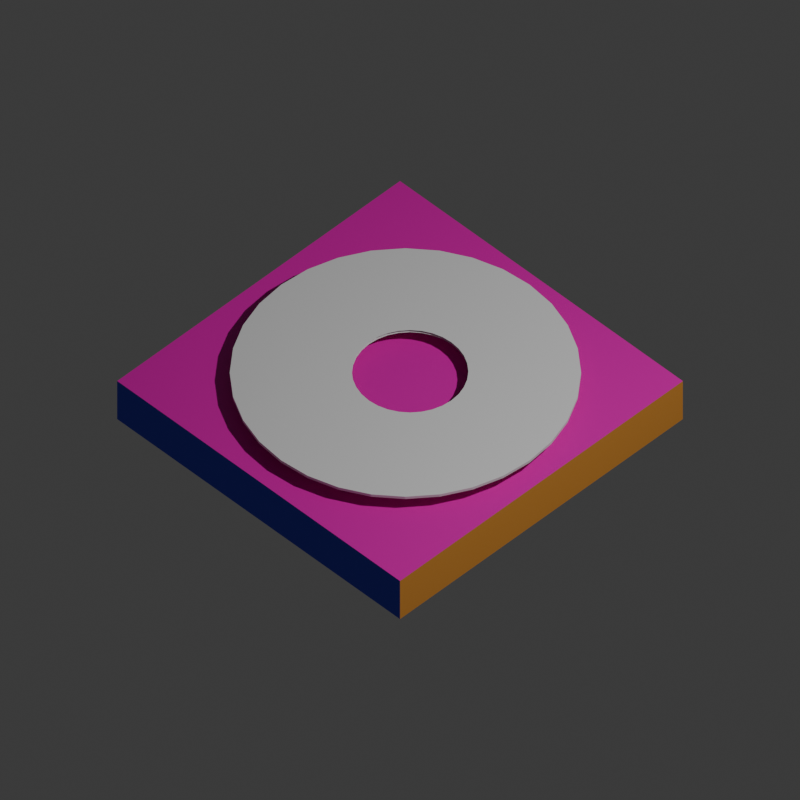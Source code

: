 # Source: logo.blend  (saved by Blender 4.1.24; exported with 4.5.12 LTS)
import bpy
from mathutils import Matrix  # noqa: F401  (used for matrix-valued properties, if any)

bpy.ops.wm.read_factory_settings(use_empty=True)
scene = bpy.context.scene
scene.name = 'Scene'

# ---- collections
col_collection = bpy.data.collections.new('Collection'); scene.collection.children.link(col_collection)

# ---- materials (node trees are filled in below, after node groups)
mat_outer = bpy.data.materials.new('outer')
mat_outer.alpha_threshold = 0.0
mat_outer.use_transparent_shadow = False
mat_outer.diffuse_color = (0.05274, 0.02169, 0.1348, 1.0)
mat_outer.roughness = 0.5
mat_outer.line_color = (0.0, 0.0, 0.0, 1.0)
mat_top = bpy.data.materials.new('top')
mat_top.diffuse_color = (0.5412, 1.0, 0.5986, 1.0)
mat_left = bpy.data.materials.new('left')
mat_left.diffuse_color = (0.1991, 0.03915, 0.2037, 1.0)
mat_shine = bpy.data.materials.new('shine')
mat_disk = bpy.data.materials.new('disk')
mat_disk.diffuse_color = (0.4121, 0.4121, 0.4121, 1.0)

# ---- material node trees
mat_outer.use_nodes = True; mat_outer.node_tree.nodes.clear()
_N = mat_outer.node_tree.nodes; _L = mat_outer.node_tree.links
n0 = _N.new('ShaderNodeOutputMaterial'); n0.name = 'Material Output'; n0.location = (300, 300)
n1 = _N.new('ShaderNodeBsdfPrincipled'); n1.name = 'Principled BSDF'; n1.location = (10, 300)
n1.inputs[0].default_value = (0.8001, 0.0, 0.4527, 1.0)
n1.inputs[3].default_value = 1.45
_L.new(n1.outputs[0], n0.inputs[0])
n0.is_active_output = True
mat_top.use_nodes = True; mat_top.node_tree.nodes.clear()
_N = mat_top.node_tree.nodes; _L = mat_top.node_tree.links
n0 = _N.new('ShaderNodeBsdfPrincipled'); n0.name = 'Principled BSDF'; n0.location = (10, 300)
n0.inputs[0].default_value = (0.8002, 0.3311, 0.05457, 1.0)
n1 = _N.new('ShaderNodeOutputMaterial'); n1.name = 'Material Output'; n1.location = (300, 300)
_L.new(n0.outputs[0], n1.inputs[0])
n1.is_active_output = True
mat_left.use_nodes = True; mat_left.node_tree.nodes.clear()
_N = mat_left.node_tree.nodes; _L = mat_left.node_tree.links
n0 = _N.new('ShaderNodeBsdfPrincipled'); n0.name = 'Principled BSDF'; n0.location = (10, 300)
n0.inputs[0].default_value = (0.0246, 0.03425, 0.8003, 1.0)
n1 = _N.new('ShaderNodeOutputMaterial'); n1.name = 'Material Output'; n1.location = (300, 300)
_L.new(n0.outputs[0], n1.inputs[0])
n1.is_active_output = True
mat_shine.use_nodes = True; mat_shine.node_tree.nodes.clear()
_N = mat_shine.node_tree.nodes; _L = mat_shine.node_tree.links
n0 = _N.new('ShaderNodeBsdfPrincipled'); n0.name = 'Principled BSDF'; n0.location = (10, 300)
n1 = _N.new('ShaderNodeOutputMaterial'); n1.name = 'Material Output'; n1.location = (300, 300)
_L.new(n0.outputs[0], n1.inputs[0])
n1.is_active_output = True
mat_disk.use_nodes = True; mat_disk.node_tree.nodes.clear()
_N = mat_disk.node_tree.nodes; _L = mat_disk.node_tree.links
n0 = _N.new('ShaderNodeBsdfPrincipled'); n0.name = 'Principled BSDF'; n0.location = (10, 300)
n1 = _N.new('ShaderNodeOutputMaterial'); n1.name = 'Material Output'; n1.location = (300, 300)
_L.new(n0.outputs[0], n1.inputs[0])
n1.is_active_output = True

# ---- world
world_world = bpy.data.worlds.new('World'); scene.world = world_world
world_world.use_nodes = True; world_world.node_tree.nodes.clear()
_N = world_world.node_tree.nodes; _L = world_world.node_tree.links
n0 = _N.new('ShaderNodeOutputWorld'); n0.name = 'World Output'; n0.location = (300, 300)
n1 = _N.new('ShaderNodeBackground'); n1.name = 'Background'; n1.location = (10, 300)
n1.inputs[0].default_value = (0.05088, 0.05088, 0.05088, 1.0)
_L.new(n1.outputs[0], n0.inputs[0])
n0.is_active_output = True
world_world.color = (0.05088, 0.05088, 0.05088)
world_world.use_sun_shadow = False
world_world.sun_shadow_jitter_overblur = 0.0

# ---- cameras
cam_camera = bpy.data.cameras.new('Camera')
cam_camera.type = 'ORTHO'
cam_camera.clip_end = 100.0
cam_camera.ortho_scale = 4.0

# ---- lights
light_light = bpy.data.lights.new('Light', 'POINT')
light_light.transmission_factor = 0.0
light_light.energy = 1000.0
light_light.shadow_soft_size = 0.1
light_light.shadow_maximum_resolution = 0.006
light_light.use_absolute_resolution = True

# ---- meshes
me_cube_001 = bpy.data.meshes.new('Cube.001')
me_cube_001.from_pydata([(1.0, 1.0, 1.0), (1.0, 1.0, -1.0), (1.0, -1.0, 1.0), (1.0, -1.0, -1.0), (-1.0, 1.0, 1.0), (-1.0, 1.0, -1.0), (-1.0, -1.0, 1.0), (-1.0, -1.0, -1.0)], [], [(0, 4, 6, 2), (3, 2, 6, 7), (7, 6, 4, 5), (5, 1, 3, 7), (1, 0, 2, 3), (5, 4, 0, 1)])
_uv = me_cube_001.uv_layers.new(name='UVMap')
_uv.uv.foreach_set('vector', [0.625, 0.5, 0.875, 0.5, 0.875, 0.75, 0.625, 0.75, 0.375, 0.75, 0.625, 0.75, 0.625, 1.0, 0.375, 1.0, 0.375, 0.0, 0.625, 0.0, 0.625, 0.25, 0.375, 0.25, 0.125, 0.5, 0.375, 0.5, 0.375, 0.75, 0.125, 0.75, 0.375, 0.5, 0.625, 0.5, 0.625, 0.75, 0.375, 0.75, 0.375, 0.25, 0.625, 0.25, 0.625, 0.5, 0.375, 0.5])
me_cube_001.materials.append(mat_outer)
me_cube_001.use_mirror_vertex_groups = False
me_cube_001.update()
me_cube_004 = bpy.data.meshes.new('Cube.004')
me_cube_004.from_pydata([(1.0, 1.0, 1.0), (1.0, 1.0, -1.0), (1.0, -1.0, 1.0), (1.0, -1.0, -1.0), (-1.0, 1.0, 1.0), (-1.0, 1.0, -1.0), (-1.0, -1.0, 1.0), (-1.0, -1.0, -1.0)], [], [(0, 4, 6, 2), (3, 2, 6, 7), (7, 6, 4, 5), (5, 1, 3, 7), (1, 0, 2, 3), (5, 4, 0, 1)])
me_cube_004.polygons.foreach_set('material_index', [1, 2, 0, 0, 0, 0])
_uv = me_cube_004.uv_layers.new(name='UVMap')
_uv.uv.foreach_set('vector', [0.625, 0.5, 0.875, 0.5, 0.875, 0.75, 0.625, 0.75, 0.375, 0.75, 0.625, 0.75, 0.625, 1.0, 0.375, 1.0, 0.375, 0.0, 0.625, 0.0, 0.625, 0.25, 0.375, 0.25, 0.125, 0.5, 0.375, 0.5, 0.375, 0.75, 0.125, 0.75, 0.375, 0.5, 0.625, 0.5, 0.625, 0.75, 0.375, 0.75, 0.375, 0.25, 0.625, 0.25, 0.625, 0.5, 0.375, 0.5])
me_cube_004.materials.append(mat_outer)
me_cube_004.materials.append(mat_top)
me_cube_004.materials.append(mat_left)
me_cube_004.use_mirror_vertex_groups = False
me_cube_004.update()
me_circle = bpy.data.meshes.new('Circle')
me_circle.from_pydata([(0.0, 1.0, 0.0), (-0.1951, 0.9808, 0.0), (-0.3827, 0.9239, 0.0), (-0.5556, 0.8315, 0.0), (-0.7071, 0.7071, 0.0), (-0.8315, 0.5556, 0.0), (-0.9239, 0.3827, 0.0), (-0.9808, 0.1951, 0.0), (-1.0, 0.0, 0.0), (-0.9808, -0.1951, 0.0), (-0.9239, -0.3827, 0.0), (-0.8315, -0.5556, 0.0), (-0.7071, -0.7071, 0.0), (-0.5556, -0.8315, 0.0), (-0.3827, -0.9239, 0.0), (-0.1951, -0.9808, 0.0), (0.0, -1.0, 0.0), (0.1951, -0.9808, 0.0), (0.3827, -0.9239, 0.0), (0.5556, -0.8315, 0.0), (0.7071, -0.7071, 0.0), (0.8315, -0.5556, 0.0), (0.9239, -0.3827, 0.0), (0.9808, -0.1951, 0.0), (1.0, 0.0, 0.0), (0.9808, 0.1951, 0.0), (0.9239, 0.3827, 0.0), (0.8315, 0.5556, 0.0), (0.7071, 0.7071, 0.0), (0.5556, 0.8315, 0.0), (0.3827, 0.9239, 0.0), (0.1951, 0.9808, 0.0), (-0.1951, 0.9808, 0.01877), (0.0, 1.0, 0.01877), (-0.3827, 0.9239, 0.01877), (-0.5556, 0.8315, 0.01877), (-0.7071, 0.7071, 0.01877), (-0.8315, 0.5556, 0.01877), (-0.9239, 0.3827, 0.01877), (-0.9808, 0.1951, 0.01877), (-1.0, 0.0, 0.01877), (-0.9808, -0.1951, 0.01877), (-0.9239, -0.3827, 0.01877), (-0.8315, -0.5556, 0.01877), (-0.7071, -0.7071, 0.01877), (-0.5556, -0.8315, 0.01877), (-0.3827, -0.9239, 0.01877), (-0.1951, -0.9808, 0.01877), (0.0, -1.0, 0.01877), (0.1951, -0.9808, 0.01877), (0.3827, -0.9239, 0.01877), (0.5556, -0.8315, 0.01877), (0.7071, -0.7071, 0.01877), (0.8315, -0.5556, 0.01877), (0.9239, -0.3827, 0.01877), (0.9808, -0.1951, 0.01877), (1.0, 0.0, 0.01877), (0.9808, 0.1951, 0.01877), (0.9239, 0.3827, 0.01877), (0.8315, 0.5556, 0.01877), (0.7071, 0.7071, 0.01877), (0.5556, 0.8315, 0.01877), (0.3827, 0.9239, 0.01877), (0.1951, 0.9808, 0.01877), (-0.1153, 0.3336, 0.0009688), (0.01169, 0.3589, 0.0009688), (-0.05305, 0.3525, 0.0009688), (0.07643, 0.3525, 0.0009688), (0.1387, 0.3336, 0.0009688), (0.1961, -0.2489, 0.0009688), (0.1387, -0.2796, 0.0009688), (0.1961, 0.3029, 0.0009688), (0.2876, -0.1574, 0.0009688), (0.2876, 0.2114, 0.0009688), (0.3436, 0.02699, 0.0009688), (0.3372, -0.03775, 0.0009688), (0.3372, 0.09173, 0.0009688), (0.3183, 0.154, 0.0009688), (0.2464, -0.2077, 0.0009688), (0.3183, -0.1, 0.0009688), (0.2464, 0.2617, 0.0009688), (-0.3202, 0.02699, 0.0009688), (-0.3138, -0.03775, 0.0009688), (-0.3138, 0.09173, 0.0009688), (-0.2642, -0.1574, 0.0009688), (-0.2642, 0.2114, 0.0009688), (-0.223, -0.2077, 0.0009688), (-0.2949, -0.1, 0.0009688), (-0.2949, 0.154, 0.0009688), (-0.1727, -0.2489, 0.0009688), (-0.1727, 0.3029, 0.0009688), (-0.05305, -0.2985, 0.0009688), (0.07643, -0.2985, 0.0009688), (0.01169, -0.3049, 0.0009688), (-0.1153, -0.2796, 0.0009688), (-0.223, 0.2617, 0.0009688), (-0.3205, 0.02624, 0.0178), (-0.2952, -0.1008, 0.0178), (-0.3141, -0.03851, 0.0178), (-0.3141, 0.09098, 0.0178), (-0.2646, -0.1581, 0.0178), (-0.2646, 0.2106, 0.0178), (-0.2233, -0.2084, 0.0178), (-0.2952, 0.1532, 0.0178), (-0.2233, 0.2609, 0.0178), (-0.1156, 0.3328, 0.0178), (-0.173, -0.2497, 0.0178), (-0.173, 0.3022, 0.0178), (-0.05338, -0.2993, 0.0178), (-0.05338, 0.3517, 0.0178), (-0.1156, -0.2804, 0.0178), (0.07611, -0.2993, 0.0178), (0.01137, -0.3056, 0.0178), (0.01137, 0.3581, 0.0178), (0.1957, 0.3022, 0.0178), (0.1384, -0.2804, 0.0178), (0.1384, 0.3328, 0.0178), (0.1957, -0.2497, 0.0178), (0.07611, 0.3517, 0.0178), (0.2873, -0.1581, 0.0178), (0.246, -0.2084, 0.0178), (0.2873, 0.2106, 0.0178), (0.3432, 0.02624, 0.0178), (0.3369, 0.09098, 0.0178), (0.318, -0.1008, 0.0178), (0.3369, -0.03851, 0.0178), (0.318, 0.1532, 0.0178), (0.246, 0.2609, 0.0178), (-0.9953, -0.04749, 0.01877), (-0.02672, -0.9974, 0.01877), (-0.0246, -0.3021, 0.0178)], [], [(28, 27, 26, 77, 73, 80, 71, 68, 67, 65, 66, 64, 2, 1, 0, 31, 30, 29), (12, 11, 10, 9, 8, 7, 6, 5, 4, 3, 2, 64, 90, 95, 85, 88, 83, 81, 82, 87, 84, 86, 89, 94, 91, 93, 92, 70, 69, 78, 72, 79, 75, 74, 76, 77, 26, 25, 24, 23, 22, 21, 20, 19, 18, 17, 16, 15, 14, 13), (62, 63, 33, 113, 118, 116, 114, 127, 121, 126, 123, 122, 56, 57, 58, 59, 60, 61), (33, 32, 34, 35, 36, 37, 38, 39, 40, 128, 98, 96, 99, 103, 101, 104, 107, 105, 109, 113), (23, 24, 56, 55), (10, 11, 43, 42), (24, 25, 57, 56), (11, 12, 44, 43), (25, 26, 58, 57), (12, 13, 45, 44), (26, 27, 59, 58), (13, 14, 46, 45), (0, 1, 32, 33), (27, 28, 60, 59), (14, 15, 47, 46), (1, 2, 34, 32), (28, 29, 61, 60), (15, 16, 48, 129, 47), (2, 3, 35, 34), (29, 30, 62, 61), (16, 17, 49, 48), (3, 4, 36, 35), (30, 31, 63, 62), (17, 18, 50, 49), (4, 5, 37, 36), (31, 0, 33, 63), (18, 19, 51, 50), (5, 6, 38, 37), (19, 20, 52, 51), (6, 7, 39, 38), (20, 21, 53, 52), (7, 8, 40, 39), (21, 22, 54, 53), (8, 9, 41, 128, 40), (22, 23, 55, 54), (9, 10, 42, 41), (98, 128, 41, 42, 43, 44, 45, 46, 47, 129, 130, 108, 110, 106, 102, 100, 97), (130, 129, 48, 49, 50, 51, 52, 53, 54, 55, 56, 122, 125, 124, 119, 120, 117, 115, 111, 112)])
me_circle.polygons.foreach_set('material_index', [1, 1, 0, 1, 1, 1, 1, 1, 1, 1, 1, 1, 1, 1, 1, 1, 1, 1, 1, 1, 1, 1, 1, 1, 1, 1, 1, 1, 1, 1, 1, 1, 1, 1, 1, 1, 0, 1])
_uv = me_circle.uv_layers.new(name='UVMap')
_uv.uv.foreach_set('vector', [0.0, 0.0, 0.0, 0.0, 0.0, 0.0, 0.0, 0.0, 0.0, 0.0, 0.0, 0.0, 0.0, 0.0, 0.0, 0.0, 0.0, 0.0, 0.0, 0.0, 0.0, 0.0, 0.0, 0.0, 0.0, 0.0, 0.0, 0.0, 0.0, 0.0, 0.0, 0.0, 0.0, 0.0, 0.0, 0.0, 0.0, 0.0, 0.0, 0.0, 0.0, 0.0, 0.0, 0.0, 0.0, 0.0, 0.0, 0.0, 0.0, 0.0, 0.0, 0.0, 0.0, 0.0, 0.0, 0.0, 0.0, 0.0, 0.0, 0.0, 0.0, 0.0, 0.0, 0.0, 0.0, 0.0, 0.0, 0.0, 0.0, 0.0, 0.0, 0.0, 0.0, 0.0, 0.0, 0.0, 0.0, 0.0, 0.0, 0.0, 0.0, 0.0, 0.0, 0.0, 0.0, 0.0, 0.0, 0.0, 0.0, 0.0, 0.0, 0.0, 0.0, 0.0, 0.0, 0.0, 0.0, 0.0, 0.0, 0.0, 0.0, 0.0, 0.0, 0.0, 0.0, 0.0, 0.0, 0.0, 0.0, 0.0, 0.0, 0.0, 0.0, 0.0, 0.0, 0.0, 0.0, 0.0, 0.0, 0.0, 0.0, 0.0, 0.0, 0.0, 0.0, 0.0, 0.0, 0.0, 0.0, 0.0, 0.0, 0.0, 0.0, 0.0, 0.0, 0.0, 0.0, 0.0, 0.0, 0.0, 0.0, 0.0, 0.0, 0.0, 0.0, 0.0, 0.0, 0.0, 0.0, 0.0, 0.0, 0.0, 0.0, 0.0, 0.0, 0.0, 0.0, 0.0, 0.0, 0.0, 0.0, 0.0, 0.0, 0.0, 0.0, 0.0, 0.0, 0.0, 0.0, 0.0, 0.0, 0.0, 0.0, 0.0, 0.0, 0.0, 0.0, 0.0, 0.0, 0.0, 0.0, 0.0, 0.0, 0.0, 0.0, 0.0, 0.0, 0.0, 0.0, 0.0, 0.0, 0.0, 0.0, 0.0, 0.0, 0.0, 0.0, 0.0, 0.0, 0.0, 0.0, 0.0, 0.0, 0.0, 0.0, 0.0, 0.0, 0.0, 0.0, 0.0, 0.0, 0.0, 0.0, 0.0, 0.0, 0.0, 0.0, 0.0, 0.0, 0.0, 0.0, 0.0, 0.0, 0.0, 0.0, 0.0, 0.0, 0.0, 0.0, 0.0, 0.0, 0.0, 0.0, 0.0, 0.0, 0.0, 0.0, 0.0, 0.0, 0.0, 0.0, 0.0, 0.0, 0.0, 0.0, 0.0, 0.0, 0.0, 0.0, 0.0, 0.0, 0.0, 0.0, 0.0, 0.0, 0.0, 0.0, 0.0, 0.0, 0.0, 0.0, 0.0, 0.0, 0.0, 0.0, 0.0, 0.0, 0.0, 0.0, 0.0, 0.0, 0.0, 0.0, 0.0, 0.0, 0.0, 0.0, 0.0, 0.0, 0.0, 0.0, 0.0, 0.0, 0.0, 0.0, 0.0, 0.0, 0.0, 0.0, 0.0, 0.0, 0.0, 0.0, 0.0, 0.0, 0.0, 0.0, 0.0, 0.0, 0.0, 0.0, 0.0, 0.0, 0.0, 0.0, 0.0, 0.0, 0.0, 0.0, 0.0, 0.0, 0.0, 0.0, 0.0, 0.0, 0.0, 0.0, 0.0, 0.0, 0.0, 0.0, 0.0, 0.0, 0.0, 0.0, 0.0, 0.0, 0.0, 0.0, 0.0, 0.0, 0.0, 0.0, 0.0, 0.0, 0.0, 0.0, 0.0, 0.0, 0.0, 0.0, 0.0, 0.0, 0.0, 0.0, 0.0, 0.0, 0.0, 0.0, 0.0, 0.0, 0.0, 0.0, 0.0, 0.0, 0.0, 0.0, 0.0, 0.0, 0.0, 0.0, 0.0, 0.0, 0.0, 0.0, 0.0, 0.0, 0.0, 0.0, 0.0, 0.0, 0.0, 0.0, 0.0, 0.0, 0.0, 0.0, 0.0, 0.0, 0.0, 0.0, 0.0, 0.0, 0.0, 0.0, 0.0, 0.0, 0.0, 0.0, 0.0, 0.0, 0.0, 0.0, 0.0, 0.0, 0.0, 0.0, 0.0, 0.0, 0.0, 0.0, 0.0, 0.0, 0.0, 0.0, 0.0, 0.0, 0.0, 0.0, 0.0, 0.0, 0.0, 0.0, 0.0, 0.0, 0.0, 0.0, 0.0, 0.0, 0.0, 0.0, 0.0, 0.0, 0.0, 0.0, 0.0, 0.0, 0.0, 0.0, 0.0, 0.0, 0.0, 0.0, 0.0, 0.0, 0.0, 0.0, 0.0, 0.0, 0.0, 0.0, 0.0, 0.0, 0.0, 0.0, 0.0, 0.0, 0.0, 0.0, 0.0, 0.0, 0.0, 0.0, 0.0, 0.0, 0.0, 0.0, 0.0, 0.0, 0.0, 0.0, 0.0, 0.0, 0.0, 0.0, 0.0, 0.0, 0.0, 0.0, 0.0, 0.0, 0.0, 0.0, 0.0, 0.0, 0.0, 0.0, 0.0, 0.0, 0.0, 0.0, 0.0, 0.0, 0.0, 0.0, 0.0, 0.0, 0.0, 0.0, 0.0, 0.0, 0.0, 0.0, 0.0, 0.0, 0.0, 0.0, 0.0, 0.0, 0.0, 0.0, 0.0, 0.0, 0.0, 0.0, 0.0, 0.0, 0.0, 0.0, 0.0, 0.0, 0.0, 0.0, 0.0, 0.0, 0.0, 0.0, 0.0, 0.0, 0.0, 0.0, 0.0, 0.0, 0.0, 0.0, 0.0, 0.0, 0.0, 0.0, 0.0, 0.0, 0.0, 0.0, 0.0, 0.0, 0.0, 0.0, 0.0, 0.0, 0.0, 0.0, 0.0, 0.0, 0.0, 0.0, 0.0])
me_circle.materials.append(mat_shine)
me_circle.materials.append(mat_disk)
me_circle.update()

# ---- objects
ob_light = bpy.data.objects.new('Light', light_light)
ob_camera = bpy.data.objects.new('Camera', cam_camera)
ob_cube_001 = bpy.data.objects.new('Cube.001', me_cube_001)
ob_cube_003 = bpy.data.objects.new('Cube.003', me_cube_004)
ob_circle = bpy.data.objects.new('Circle', me_circle)

# ---- transforms, parenting, visibility, modifiers, constraints
ob_light.location = (4.076, 1.005, 5.904)
ob_light.rotation_euler = (0.6503, 0.05522, 1.866)
ob_light.lock_rotations_4d = False
ob_light.empty_display_type = 'ARROWS'
ob_light.color = (0.0, 0.0, 0.0, 0.0)
ob_light.lineart.crease_threshold = 0.0
ob_camera.location = (4.463, -4.463, 6.312)
ob_camera.rotation_euler = (0.7854, -0.0, 0.7854)
ob_camera.lock_rotations_4d = False
ob_camera.empty_display_type = 'ARROWS'
ob_camera.color = (0.0, 0.0, 0.0, 0.0)
ob_camera.display_type = 'WIRE'
ob_camera.lineart.crease_threshold = 0.0
ob_cube_001.location = (0.0, 0.0, 0.0)
ob_cube_001.lock_rotations_4d = False
ob_cube_001.empty_display_type = 'ARROWS'
ob_cube_001.hide_render = True
ob_cube_001.lineart.crease_threshold = 0.0
ob_cube_003.location = (0.0, 0.0, 0.0)
ob_cube_003.rotation_euler = (-0.0, 1.571, 0.0)
ob_cube_003.scale = (0.1347, 1.0, 1.0)
ob_cube_003.lock_rotations_4d = False
ob_cube_003.empty_display_type = 'ARROWS'
ob_cube_003.lineart.crease_threshold = 0.0
ob_circle.location = (0.04487, -0.006765, 0.2149)
ob_circle.scale = (0.8785, 0.8785, 0.8785)

# ---- collection membership
col_collection.objects.link(ob_light)
col_collection.objects.link(ob_camera)
col_collection.objects.link(ob_cube_001)
col_collection.objects.link(ob_cube_003)
col_collection.objects.link(ob_circle)

# ---- scene / render settings (as saved in the file)
scene.camera = ob_camera
scene.frame_start = 1; scene.frame_end = 250; scene.frame_set(1)
scene.render.engine = 'BLENDER_WORKBENCH'
scene.render.resolution_x = 128
scene.render.resolution_y = 128
scene.cycles.sampling_pattern = 'TABULATED_SOBOL'
scene.eevee.ray_tracing_options.trace_max_roughness = 0.0
bpy.context.view_layer.update()
